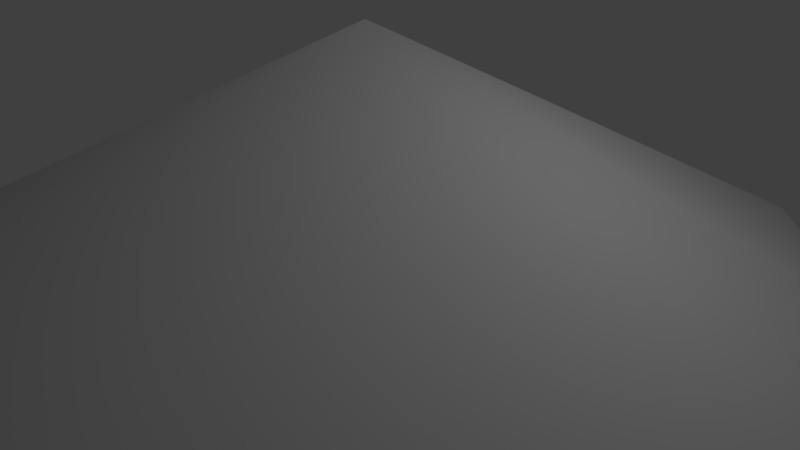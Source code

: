 # Source: cake-level-sugar.blend  (saved by Blender 2.78.0; exported with 4.5.12 LTS)
import bpy
from mathutils import Matrix  # noqa: F401  (used for matrix-valued properties, if any)

bpy.ops.wm.read_factory_settings(use_empty=True)
scene = bpy.context.scene
scene.name = 'Scene'

# ---- collections
col_collection_1 = bpy.data.collections.new('Collection 1'); scene.collection.children.link(col_collection_1)

# ---- materials (node trees are filled in below, after node groups)
mat_sugar_diffuse = bpy.data.materials.new('sugar-diffuse')
mat_sugar_diffuse.alpha_threshold = 0.0
mat_sugar_diffuse.use_transparent_shadow = False
mat_sugar_diffuse.specular_color = (1.0, 0.6759, 0.2972)
mat_sugar_diffuse.roughness = 0.5
mat_sugar_diffuse.specular_intensity = 0.3036

# ---- material node trees

# ---- world
world_world = bpy.data.worlds.new('World'); scene.world = world_world
world_world.color = (0.05088, 0.05088, 0.05088)
world_world.use_sun_shadow = False
world_world.sun_shadow_jitter_overblur = 0.0
world_world.cycles.sampling_method = 'MANUAL'

# ---- cameras
cam_camera = bpy.data.cameras.new('Camera')
cam_camera.clip_end = 100.0
cam_camera.lens = 35.0
cam_camera.sensor_width = 32.0
cam_camera.sensor_height = 18.0
cam_camera.ortho_scale = 7.314
cam_camera.dof.focus_distance = 0.0
cam_camera.dof.aperture_fstop = 128.0

# ---- lights
light_lamp = bpy.data.lights.new('Lamp', 'POINT')
light_lamp.transmission_factor = 0.0
light_lamp.cutoff_distance = 30.0
light_lamp.energy = 100.0
light_lamp.shadow_buffer_clip_start = 1.001
light_lamp.shadow_soft_size = 0.1
light_lamp.shadow_maximum_resolution = 0.006
light_lamp.use_absolute_resolution = True

# ---- meshes
me_cone = bpy.data.meshes.new('Cone')
me_cone.from_pydata([(5.134e-08, 6.008, -0.002292), (0.0, 0.0, 3.021), (3.004, 5.203, -0.002292), (5.203, 3.004, -0.002292), (6.008, 3.924e-07, -0.002292), (5.203, -3.004, -0.002292), (3.004, -5.203, -0.002292), (9.585e-07, -6.008, -0.002292), (-3.004, -5.203, -0.002292), (-5.203, -3.004, -0.002292), (-6.008, -2.138e-06, -0.002292), (-5.203, 3.004, -0.002292), (-3.004, 5.203, -0.002292)], [], [(0, 1, 2), (2, 1, 3), (3, 1, 4), (4, 1, 5), (5, 1, 6), (6, 1, 7), (7, 1, 8), (8, 1, 9), (9, 1, 10), (10, 1, 11), (11, 1, 12), (12, 1, 0)])
me_cone.polygons.foreach_set('use_smooth', [True] * 12)
_uv = me_cone.uv_layers.new(name='UVMap')
_uv.uv.foreach_set('vector', [0.5, 0.02544, 0.5, 0.2669, 0.7399, 0.02544, 0.7399, 0.02544, 0.5, 0.2669, 0.9155, 0.02544, 0.9155, 0.02544, 0.5, 0.2669, 0.9798, 0.02544, 0.9798, 0.02544, 0.5, 0.2669, 0.9155, 0.02544, 0.9155, 0.02544, 0.5, 0.2669, 0.7399, 0.02544, 0.7399, 0.02544, 0.5, 0.2669, 0.5, 0.02544, 0.5, 0.02544, 0.5, 0.2669, 0.2601, 0.02544, 0.2601, 0.02544, 0.5, 0.2669, 0.08451, 0.02544, 0.08451, 0.02544, 0.5, 0.2669, 0.02024, 0.02544, 0.02024, 0.02544, 0.5, 0.2669, 0.08451, 0.02544, 0.08451, 0.02544, 0.5, 0.2669, 0.2601, 0.02544, 0.2601, 0.02544, 0.5, 0.2669, 0.5, 0.02544])
me_cone.materials.append(mat_sugar_diffuse)
me_cone.use_remesh_preserve_volume = False
me_cone.use_remesh_preserve_attributes = False
me_cone.use_mirror_vertex_groups = False
me_cone.update()

# ---- objects
ob_cone = bpy.data.objects.new('Cone', me_cone)
ob_lamp = bpy.data.objects.new('Lamp', light_lamp)
ob_camera = bpy.data.objects.new('Camera', cam_camera)

# ---- transforms, parenting, visibility, modifiers, constraints
ob_cone.location = (0.0, 0.0, 0.0)
ob_cone.lineart.crease_threshold = 0.0
ob_lamp.location = (4.076, 1.005, 5.904)
ob_lamp.rotation_euler = (0.6503, 0.05522, 1.866)
ob_lamp.lock_rotations_4d = False
ob_lamp.empty_display_type = 'ARROWS'
ob_lamp.color = (0.0, 0.0, 0.0, 0.0)
ob_lamp.lineart.crease_threshold = 0.0
ob_camera.location = (7.481, -6.508, 5.344)
ob_camera.rotation_euler = (1.109, 0.0, 0.8149)
ob_camera.lock_rotations_4d = False
ob_camera.empty_display_type = 'ARROWS'
ob_camera.color = (0.0, 0.0, 0.0, 0.0)
ob_camera.display_type = 'WIRE'
ob_camera.lineart.crease_threshold = 0.0

# ---- collection membership
col_collection_1.objects.link(ob_cone)
col_collection_1.objects.link(ob_lamp)
col_collection_1.objects.link(ob_camera)

# ---- scene / render settings (as saved in the file)
scene.camera = ob_camera
scene.frame_start = 1; scene.frame_end = 250; scene.frame_set(1)
scene.render.engine = 'BLENDER_EEVEE_NEXT'
scene.render.resolution_percentage = 50
scene.render.dither_intensity = 0.0
scene.render.bake_margin = 8
scene.cycles.use_denoising = False
scene.cycles.samples = 128
scene.cycles.sampling_pattern = 'TABULATED_SOBOL'
scene.cycles.light_sampling_threshold = 0.0
scene.cycles.use_adaptive_sampling = False
scene.cycles.use_light_tree = False
scene.cycles.blur_glossy = 0.0
scene.cycles.sample_clamp_indirect = 0.0
scene.view_settings.view_transform = 'Standard'
bpy.context.view_layer.update()
